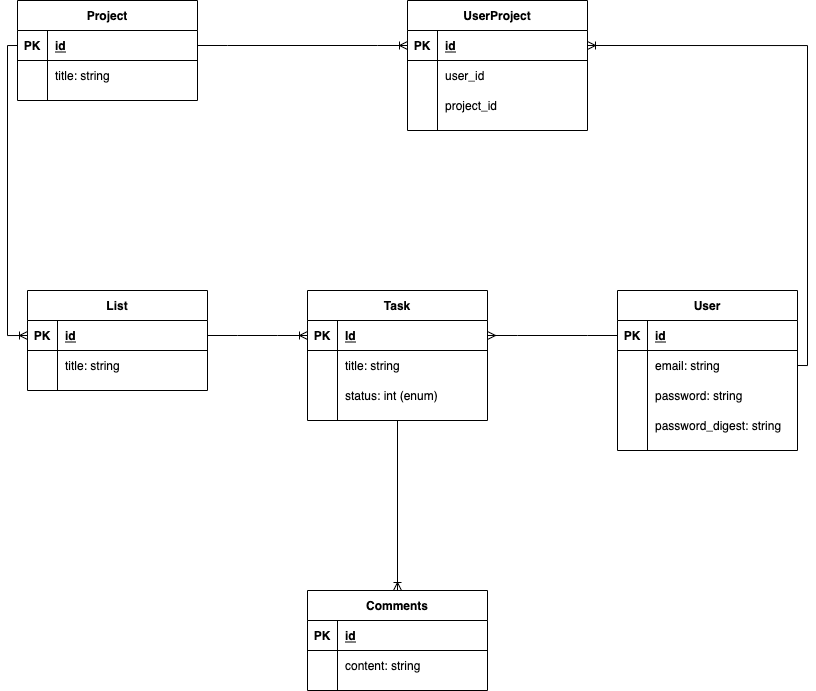

The diagram above was exported from draw.io. Its source (the exported page's mxGraphModel, read from the mxfile embedded in the PNG):
<mxGraphModel dx="2524" dy="1090" grid="1" gridSize="10" guides="1" tooltips="1" connect="1" arrows="1" fold="1" page="1" pageScale="1" pageWidth="850" pageHeight="1100" math="0" shadow="0">
  <root>
    <mxCell id="0" />
    <mxCell id="1" parent="0" />
    <mxCell id="2" value="Task" style="shape=table;startSize=30;container=1;collapsible=1;childLayout=tableLayout;fixedRows=1;rowLines=0;fontStyle=1;align=center;resizeLast=1;" vertex="1" parent="1">
      <mxGeometry x="220" y="380" width="180" height="130" as="geometry" />
    </mxCell>
    <mxCell id="3" value="" style="shape=partialRectangle;collapsible=0;dropTarget=0;pointerEvents=0;fillColor=none;top=0;left=0;bottom=1;right=0;points=[[0,0.5],[1,0.5]];portConstraint=eastwest;" vertex="1" parent="2">
      <mxGeometry y="30" width="180" height="30" as="geometry" />
    </mxCell>
    <mxCell id="4" value="PK" style="shape=partialRectangle;connectable=0;fillColor=none;top=0;left=0;bottom=0;right=0;fontStyle=1;overflow=hidden;" vertex="1" parent="3">
      <mxGeometry width="30" height="30" as="geometry">
        <mxRectangle width="30" height="30" as="alternateBounds" />
      </mxGeometry>
    </mxCell>
    <mxCell id="5" value="Id" style="shape=partialRectangle;connectable=0;fillColor=none;top=0;left=0;bottom=0;right=0;align=left;spacingLeft=6;fontStyle=5;overflow=hidden;" vertex="1" parent="3">
      <mxGeometry x="30" width="150" height="30" as="geometry">
        <mxRectangle width="150" height="30" as="alternateBounds" />
      </mxGeometry>
    </mxCell>
    <mxCell id="6" value="" style="shape=partialRectangle;collapsible=0;dropTarget=0;pointerEvents=0;fillColor=none;top=0;left=0;bottom=0;right=0;points=[[0,0.5],[1,0.5]];portConstraint=eastwest;" vertex="1" parent="2">
      <mxGeometry y="60" width="180" height="30" as="geometry" />
    </mxCell>
    <mxCell id="7" value="" style="shape=partialRectangle;connectable=0;fillColor=none;top=0;left=0;bottom=0;right=0;editable=1;overflow=hidden;" vertex="1" parent="6">
      <mxGeometry width="30" height="30" as="geometry">
        <mxRectangle width="30" height="30" as="alternateBounds" />
      </mxGeometry>
    </mxCell>
    <mxCell id="8" value="title: string" style="shape=partialRectangle;connectable=0;fillColor=none;top=0;left=0;bottom=0;right=0;align=left;spacingLeft=6;overflow=hidden;" vertex="1" parent="6">
      <mxGeometry x="30" width="150" height="30" as="geometry">
        <mxRectangle width="150" height="30" as="alternateBounds" />
      </mxGeometry>
    </mxCell>
    <mxCell id="9" value="" style="shape=partialRectangle;collapsible=0;dropTarget=0;pointerEvents=0;fillColor=none;top=0;left=0;bottom=0;right=0;points=[[0,0.5],[1,0.5]];portConstraint=eastwest;" vertex="1" parent="2">
      <mxGeometry y="90" width="180" height="30" as="geometry" />
    </mxCell>
    <mxCell id="10" value="" style="shape=partialRectangle;connectable=0;fillColor=none;top=0;left=0;bottom=0;right=0;editable=1;overflow=hidden;" vertex="1" parent="9">
      <mxGeometry width="30" height="30" as="geometry">
        <mxRectangle width="30" height="30" as="alternateBounds" />
      </mxGeometry>
    </mxCell>
    <mxCell id="11" value="status: int (enum)" style="shape=partialRectangle;connectable=0;fillColor=none;top=0;left=0;bottom=0;right=0;align=left;spacingLeft=6;overflow=hidden;" vertex="1" parent="9">
      <mxGeometry x="30" width="150" height="30" as="geometry">
        <mxRectangle width="150" height="30" as="alternateBounds" />
      </mxGeometry>
    </mxCell>
    <mxCell id="15" value="User" style="shape=table;startSize=30;container=1;collapsible=1;childLayout=tableLayout;fixedRows=1;rowLines=0;fontStyle=1;align=center;resizeLast=1;" vertex="1" parent="1">
      <mxGeometry x="530" y="380" width="180" height="160" as="geometry" />
    </mxCell>
    <mxCell id="16" value="" style="shape=partialRectangle;collapsible=0;dropTarget=0;pointerEvents=0;fillColor=none;top=0;left=0;bottom=1;right=0;points=[[0,0.5],[1,0.5]];portConstraint=eastwest;" vertex="1" parent="15">
      <mxGeometry y="30" width="180" height="30" as="geometry" />
    </mxCell>
    <mxCell id="17" value="PK" style="shape=partialRectangle;connectable=0;fillColor=none;top=0;left=0;bottom=0;right=0;fontStyle=1;overflow=hidden;" vertex="1" parent="16">
      <mxGeometry width="30" height="30" as="geometry">
        <mxRectangle width="30" height="30" as="alternateBounds" />
      </mxGeometry>
    </mxCell>
    <mxCell id="18" value="id" style="shape=partialRectangle;connectable=0;fillColor=none;top=0;left=0;bottom=0;right=0;align=left;spacingLeft=6;fontStyle=5;overflow=hidden;" vertex="1" parent="16">
      <mxGeometry x="30" width="150" height="30" as="geometry">
        <mxRectangle width="150" height="30" as="alternateBounds" />
      </mxGeometry>
    </mxCell>
    <mxCell id="19" value="" style="shape=partialRectangle;collapsible=0;dropTarget=0;pointerEvents=0;fillColor=none;top=0;left=0;bottom=0;right=0;points=[[0,0.5],[1,0.5]];portConstraint=eastwest;" vertex="1" parent="15">
      <mxGeometry y="60" width="180" height="30" as="geometry" />
    </mxCell>
    <mxCell id="20" value="" style="shape=partialRectangle;connectable=0;fillColor=none;top=0;left=0;bottom=0;right=0;editable=1;overflow=hidden;" vertex="1" parent="19">
      <mxGeometry width="30" height="30" as="geometry">
        <mxRectangle width="30" height="30" as="alternateBounds" />
      </mxGeometry>
    </mxCell>
    <mxCell id="21" value="email: string" style="shape=partialRectangle;connectable=0;fillColor=none;top=0;left=0;bottom=0;right=0;align=left;spacingLeft=6;overflow=hidden;" vertex="1" parent="19">
      <mxGeometry x="30" width="150" height="30" as="geometry">
        <mxRectangle width="150" height="30" as="alternateBounds" />
      </mxGeometry>
    </mxCell>
    <mxCell id="22" value="" style="shape=partialRectangle;collapsible=0;dropTarget=0;pointerEvents=0;fillColor=none;top=0;left=0;bottom=0;right=0;points=[[0,0.5],[1,0.5]];portConstraint=eastwest;" vertex="1" parent="15">
      <mxGeometry y="90" width="180" height="30" as="geometry" />
    </mxCell>
    <mxCell id="23" value="" style="shape=partialRectangle;connectable=0;fillColor=none;top=0;left=0;bottom=0;right=0;editable=1;overflow=hidden;" vertex="1" parent="22">
      <mxGeometry width="30" height="30" as="geometry">
        <mxRectangle width="30" height="30" as="alternateBounds" />
      </mxGeometry>
    </mxCell>
    <mxCell id="24" value="password: string" style="shape=partialRectangle;connectable=0;fillColor=none;top=0;left=0;bottom=0;right=0;align=left;spacingLeft=6;overflow=hidden;" vertex="1" parent="22">
      <mxGeometry x="30" width="150" height="30" as="geometry">
        <mxRectangle width="150" height="30" as="alternateBounds" />
      </mxGeometry>
    </mxCell>
    <mxCell id="25" value="" style="shape=partialRectangle;collapsible=0;dropTarget=0;pointerEvents=0;fillColor=none;top=0;left=0;bottom=0;right=0;points=[[0,0.5],[1,0.5]];portConstraint=eastwest;" vertex="1" parent="15">
      <mxGeometry y="120" width="180" height="30" as="geometry" />
    </mxCell>
    <mxCell id="26" value="" style="shape=partialRectangle;connectable=0;fillColor=none;top=0;left=0;bottom=0;right=0;editable=1;overflow=hidden;" vertex="1" parent="25">
      <mxGeometry width="30" height="30" as="geometry">
        <mxRectangle width="30" height="30" as="alternateBounds" />
      </mxGeometry>
    </mxCell>
    <mxCell id="27" value="password_digest: string" style="shape=partialRectangle;connectable=0;fillColor=none;top=0;left=0;bottom=0;right=0;align=left;spacingLeft=6;overflow=hidden;" vertex="1" parent="25">
      <mxGeometry x="30" width="150" height="30" as="geometry">
        <mxRectangle width="150" height="30" as="alternateBounds" />
      </mxGeometry>
    </mxCell>
    <mxCell id="28" value="List" style="shape=table;startSize=30;container=1;collapsible=1;childLayout=tableLayout;fixedRows=1;rowLines=0;fontStyle=1;align=center;resizeLast=1;" vertex="1" parent="1">
      <mxGeometry x="-60" y="380" width="180" height="100" as="geometry" />
    </mxCell>
    <mxCell id="29" value="" style="shape=partialRectangle;collapsible=0;dropTarget=0;pointerEvents=0;fillColor=none;top=0;left=0;bottom=1;right=0;points=[[0,0.5],[1,0.5]];portConstraint=eastwest;" vertex="1" parent="28">
      <mxGeometry y="30" width="180" height="30" as="geometry" />
    </mxCell>
    <mxCell id="30" value="PK" style="shape=partialRectangle;connectable=0;fillColor=none;top=0;left=0;bottom=0;right=0;fontStyle=1;overflow=hidden;" vertex="1" parent="29">
      <mxGeometry width="30" height="30" as="geometry">
        <mxRectangle width="30" height="30" as="alternateBounds" />
      </mxGeometry>
    </mxCell>
    <mxCell id="31" value="id" style="shape=partialRectangle;connectable=0;fillColor=none;top=0;left=0;bottom=0;right=0;align=left;spacingLeft=6;fontStyle=5;overflow=hidden;" vertex="1" parent="29">
      <mxGeometry x="30" width="150" height="30" as="geometry">
        <mxRectangle width="150" height="30" as="alternateBounds" />
      </mxGeometry>
    </mxCell>
    <mxCell id="32" value="" style="shape=partialRectangle;collapsible=0;dropTarget=0;pointerEvents=0;fillColor=none;top=0;left=0;bottom=0;right=0;points=[[0,0.5],[1,0.5]];portConstraint=eastwest;" vertex="1" parent="28">
      <mxGeometry y="60" width="180" height="30" as="geometry" />
    </mxCell>
    <mxCell id="33" value="" style="shape=partialRectangle;connectable=0;fillColor=none;top=0;left=0;bottom=0;right=0;editable=1;overflow=hidden;" vertex="1" parent="32">
      <mxGeometry width="30" height="30" as="geometry">
        <mxRectangle width="30" height="30" as="alternateBounds" />
      </mxGeometry>
    </mxCell>
    <mxCell id="34" value="title: string" style="shape=partialRectangle;connectable=0;fillColor=none;top=0;left=0;bottom=0;right=0;align=left;spacingLeft=6;overflow=hidden;" vertex="1" parent="32">
      <mxGeometry x="30" width="150" height="30" as="geometry">
        <mxRectangle width="150" height="30" as="alternateBounds" />
      </mxGeometry>
    </mxCell>
    <mxCell id="41" value="" style="edgeStyle=entityRelationEdgeStyle;fontSize=12;html=1;endArrow=ERmany;rounded=0;exitX=0;exitY=0.5;exitDx=0;exitDy=0;entryX=1;entryY=0.5;entryDx=0;entryDy=0;" edge="1" parent="1" source="16" target="3">
      <mxGeometry width="100" height="100" relative="1" as="geometry">
        <mxPoint x="540" y="600" as="sourcePoint" />
        <mxPoint x="640" y="500" as="targetPoint" />
      </mxGeometry>
    </mxCell>
    <mxCell id="42" value="" style="edgeStyle=entityRelationEdgeStyle;fontSize=12;html=1;endArrow=ERoneToMany;rounded=0;exitX=1;exitY=0.5;exitDx=0;exitDy=0;entryX=0;entryY=0.5;entryDx=0;entryDy=0;" edge="1" parent="1" source="29" target="3">
      <mxGeometry width="100" height="100" relative="1" as="geometry">
        <mxPoint x="540" y="600" as="sourcePoint" />
        <mxPoint x="640" y="500" as="targetPoint" />
      </mxGeometry>
    </mxCell>
    <mxCell id="43" value="Comments" style="shape=table;startSize=30;container=1;collapsible=1;childLayout=tableLayout;fixedRows=1;rowLines=0;fontStyle=1;align=center;resizeLast=1;" vertex="1" parent="1">
      <mxGeometry x="220" y="680" width="180" height="100" as="geometry" />
    </mxCell>
    <mxCell id="44" value="" style="shape=partialRectangle;collapsible=0;dropTarget=0;pointerEvents=0;fillColor=none;top=0;left=0;bottom=1;right=0;points=[[0,0.5],[1,0.5]];portConstraint=eastwest;" vertex="1" parent="43">
      <mxGeometry y="30" width="180" height="30" as="geometry" />
    </mxCell>
    <mxCell id="45" value="PK" style="shape=partialRectangle;connectable=0;fillColor=none;top=0;left=0;bottom=0;right=0;fontStyle=1;overflow=hidden;" vertex="1" parent="44">
      <mxGeometry width="30" height="30" as="geometry">
        <mxRectangle width="30" height="30" as="alternateBounds" />
      </mxGeometry>
    </mxCell>
    <mxCell id="46" value="id" style="shape=partialRectangle;connectable=0;fillColor=none;top=0;left=0;bottom=0;right=0;align=left;spacingLeft=6;fontStyle=5;overflow=hidden;" vertex="1" parent="44">
      <mxGeometry x="30" width="150" height="30" as="geometry">
        <mxRectangle width="150" height="30" as="alternateBounds" />
      </mxGeometry>
    </mxCell>
    <mxCell id="47" value="" style="shape=partialRectangle;collapsible=0;dropTarget=0;pointerEvents=0;fillColor=none;top=0;left=0;bottom=0;right=0;points=[[0,0.5],[1,0.5]];portConstraint=eastwest;" vertex="1" parent="43">
      <mxGeometry y="60" width="180" height="30" as="geometry" />
    </mxCell>
    <mxCell id="48" value="" style="shape=partialRectangle;connectable=0;fillColor=none;top=0;left=0;bottom=0;right=0;editable=1;overflow=hidden;" vertex="1" parent="47">
      <mxGeometry width="30" height="30" as="geometry">
        <mxRectangle width="30" height="30" as="alternateBounds" />
      </mxGeometry>
    </mxCell>
    <mxCell id="49" value="content: string" style="shape=partialRectangle;connectable=0;fillColor=none;top=0;left=0;bottom=0;right=0;align=left;spacingLeft=6;overflow=hidden;" vertex="1" parent="47">
      <mxGeometry x="30" width="150" height="30" as="geometry">
        <mxRectangle width="150" height="30" as="alternateBounds" />
      </mxGeometry>
    </mxCell>
    <mxCell id="56" value="" style="fontSize=12;html=1;endArrow=ERoneToMany;rounded=0;exitX=0.5;exitY=1;exitDx=0;exitDy=0;entryX=0.5;entryY=0;entryDx=0;entryDy=0;" edge="1" parent="1" source="2" target="43">
      <mxGeometry width="100" height="100" relative="1" as="geometry">
        <mxPoint x="540" y="600" as="sourcePoint" />
        <mxPoint x="640" y="500" as="targetPoint" />
      </mxGeometry>
    </mxCell>
    <mxCell id="57" value="Project" style="shape=table;startSize=30;container=1;collapsible=1;childLayout=tableLayout;fixedRows=1;rowLines=0;fontStyle=1;align=center;resizeLast=1;" vertex="1" parent="1">
      <mxGeometry x="-70" y="90" width="180" height="100" as="geometry" />
    </mxCell>
    <mxCell id="58" value="" style="shape=partialRectangle;collapsible=0;dropTarget=0;pointerEvents=0;fillColor=none;top=0;left=0;bottom=1;right=0;points=[[0,0.5],[1,0.5]];portConstraint=eastwest;" vertex="1" parent="57">
      <mxGeometry y="30" width="180" height="30" as="geometry" />
    </mxCell>
    <mxCell id="59" value="PK" style="shape=partialRectangle;connectable=0;fillColor=none;top=0;left=0;bottom=0;right=0;fontStyle=1;overflow=hidden;" vertex="1" parent="58">
      <mxGeometry width="30" height="30" as="geometry">
        <mxRectangle width="30" height="30" as="alternateBounds" />
      </mxGeometry>
    </mxCell>
    <mxCell id="60" value="id" style="shape=partialRectangle;connectable=0;fillColor=none;top=0;left=0;bottom=0;right=0;align=left;spacingLeft=6;fontStyle=5;overflow=hidden;" vertex="1" parent="58">
      <mxGeometry x="30" width="150" height="30" as="geometry">
        <mxRectangle width="150" height="30" as="alternateBounds" />
      </mxGeometry>
    </mxCell>
    <mxCell id="61" value="" style="shape=partialRectangle;collapsible=0;dropTarget=0;pointerEvents=0;fillColor=none;top=0;left=0;bottom=0;right=0;points=[[0,0.5],[1,0.5]];portConstraint=eastwest;" vertex="1" parent="57">
      <mxGeometry y="60" width="180" height="30" as="geometry" />
    </mxCell>
    <mxCell id="62" value="" style="shape=partialRectangle;connectable=0;fillColor=none;top=0;left=0;bottom=0;right=0;editable=1;overflow=hidden;" vertex="1" parent="61">
      <mxGeometry width="30" height="30" as="geometry">
        <mxRectangle width="30" height="30" as="alternateBounds" />
      </mxGeometry>
    </mxCell>
    <mxCell id="63" value="title: string" style="shape=partialRectangle;connectable=0;fillColor=none;top=0;left=0;bottom=0;right=0;align=left;spacingLeft=6;overflow=hidden;" vertex="1" parent="61">
      <mxGeometry x="30" width="150" height="30" as="geometry">
        <mxRectangle width="150" height="30" as="alternateBounds" />
      </mxGeometry>
    </mxCell>
    <mxCell id="83" value="" style="edgeStyle=orthogonalEdgeStyle;fontSize=12;html=1;endArrow=ERoneToMany;rounded=0;exitX=0;exitY=0.5;exitDx=0;exitDy=0;entryX=0;entryY=0.5;entryDx=0;entryDy=0;" edge="1" parent="1" source="58" target="29">
      <mxGeometry width="100" height="100" relative="1" as="geometry">
        <mxPoint x="490" y="520" as="sourcePoint" />
        <mxPoint x="-70" y="430" as="targetPoint" />
      </mxGeometry>
    </mxCell>
    <mxCell id="84" value="UserProject" style="shape=table;startSize=30;container=1;collapsible=1;childLayout=tableLayout;fixedRows=1;rowLines=0;fontStyle=1;align=center;resizeLast=1;" vertex="1" parent="1">
      <mxGeometry x="320" y="90" width="180" height="130" as="geometry" />
    </mxCell>
    <mxCell id="85" value="" style="shape=partialRectangle;collapsible=0;dropTarget=0;pointerEvents=0;fillColor=none;top=0;left=0;bottom=1;right=0;points=[[0,0.5],[1,0.5]];portConstraint=eastwest;" vertex="1" parent="84">
      <mxGeometry y="30" width="180" height="30" as="geometry" />
    </mxCell>
    <mxCell id="86" value="PK" style="shape=partialRectangle;connectable=0;fillColor=none;top=0;left=0;bottom=0;right=0;fontStyle=1;overflow=hidden;" vertex="1" parent="85">
      <mxGeometry width="30" height="30" as="geometry">
        <mxRectangle width="30" height="30" as="alternateBounds" />
      </mxGeometry>
    </mxCell>
    <mxCell id="87" value="id" style="shape=partialRectangle;connectable=0;fillColor=none;top=0;left=0;bottom=0;right=0;align=left;spacingLeft=6;fontStyle=5;overflow=hidden;" vertex="1" parent="85">
      <mxGeometry x="30" width="150" height="30" as="geometry">
        <mxRectangle width="150" height="30" as="alternateBounds" />
      </mxGeometry>
    </mxCell>
    <mxCell id="88" value="" style="shape=partialRectangle;collapsible=0;dropTarget=0;pointerEvents=0;fillColor=none;top=0;left=0;bottom=0;right=0;points=[[0,0.5],[1,0.5]];portConstraint=eastwest;" vertex="1" parent="84">
      <mxGeometry y="60" width="180" height="30" as="geometry" />
    </mxCell>
    <mxCell id="89" value="" style="shape=partialRectangle;connectable=0;fillColor=none;top=0;left=0;bottom=0;right=0;editable=1;overflow=hidden;" vertex="1" parent="88">
      <mxGeometry width="30" height="30" as="geometry">
        <mxRectangle width="30" height="30" as="alternateBounds" />
      </mxGeometry>
    </mxCell>
    <mxCell id="90" value="user_id" style="shape=partialRectangle;connectable=0;fillColor=none;top=0;left=0;bottom=0;right=0;align=left;spacingLeft=6;overflow=hidden;" vertex="1" parent="88">
      <mxGeometry x="30" width="150" height="30" as="geometry">
        <mxRectangle width="150" height="30" as="alternateBounds" />
      </mxGeometry>
    </mxCell>
    <mxCell id="91" value="" style="shape=partialRectangle;collapsible=0;dropTarget=0;pointerEvents=0;fillColor=none;top=0;left=0;bottom=0;right=0;points=[[0,0.5],[1,0.5]];portConstraint=eastwest;" vertex="1" parent="84">
      <mxGeometry y="90" width="180" height="30" as="geometry" />
    </mxCell>
    <mxCell id="92" value="" style="shape=partialRectangle;connectable=0;fillColor=none;top=0;left=0;bottom=0;right=0;editable=1;overflow=hidden;" vertex="1" parent="91">
      <mxGeometry width="30" height="30" as="geometry">
        <mxRectangle width="30" height="30" as="alternateBounds" />
      </mxGeometry>
    </mxCell>
    <mxCell id="93" value="project_id" style="shape=partialRectangle;connectable=0;fillColor=none;top=0;left=0;bottom=0;right=0;align=left;spacingLeft=6;overflow=hidden;" vertex="1" parent="91">
      <mxGeometry x="30" width="150" height="30" as="geometry">
        <mxRectangle width="150" height="30" as="alternateBounds" />
      </mxGeometry>
    </mxCell>
    <mxCell id="97" value="" style="edgeStyle=entityRelationEdgeStyle;fontSize=12;html=1;endArrow=ERoneToMany;rounded=0;exitX=1;exitY=0.5;exitDx=0;exitDy=0;entryX=0;entryY=0.5;entryDx=0;entryDy=0;" edge="1" parent="1" source="58" target="85">
      <mxGeometry width="100" height="100" relative="1" as="geometry">
        <mxPoint x="520" y="500" as="sourcePoint" />
        <mxPoint x="620" y="400" as="targetPoint" />
      </mxGeometry>
    </mxCell>
    <mxCell id="98" value="" style="edgeStyle=orthogonalEdgeStyle;fontSize=12;html=1;endArrow=ERoneToMany;rounded=0;exitX=1;exitY=0.5;exitDx=0;exitDy=0;entryX=1;entryY=0.5;entryDx=0;entryDy=0;" edge="1" parent="1" source="19" target="85">
      <mxGeometry width="100" height="100" relative="1" as="geometry">
        <mxPoint x="520" y="500" as="sourcePoint" />
        <mxPoint x="620" y="400" as="targetPoint" />
      </mxGeometry>
    </mxCell>
  </root>
</mxGraphModel>